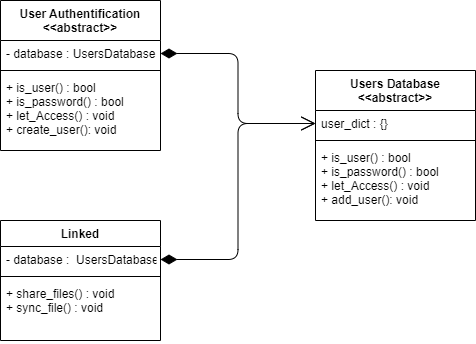

The diagram above was exported from draw.io. Its source (the exported page's mxGraphModel, read from the mxfile embedded in the PNG):
<mxGraphModel dx="1213" dy="1033" grid="1" gridSize="10" guides="1" tooltips="1" connect="1" arrows="1" fold="1" page="1" pageScale="1" pageWidth="850" pageHeight="1100" math="0" shadow="0">
  <root>
    <mxCell id="0" />
    <mxCell id="1" parent="0" />
    <mxCell id="2" value="User Authentification&#10;&lt;&lt;abstract&gt;&gt;" style="swimlane;fontStyle=1;align=center;verticalAlign=top;childLayout=stackLayout;horizontal=1;startSize=40;horizontalStack=0;resizeParent=1;resizeParentMax=0;resizeLast=0;collapsible=1;marginBottom=0;" vertex="1" parent="1">
      <mxGeometry x="110" y="230" width="160" height="150" as="geometry" />
    </mxCell>
    <mxCell id="3" value="- database : UsersDatabase" style="text;strokeColor=none;fillColor=none;align=left;verticalAlign=top;spacingLeft=4;spacingRight=4;overflow=hidden;rotatable=0;points=[[0,0.5],[1,0.5]];portConstraint=eastwest;" vertex="1" parent="2">
      <mxGeometry y="40" width="160" height="26" as="geometry" />
    </mxCell>
    <mxCell id="4" value="" style="line;strokeWidth=1;fillColor=none;align=left;verticalAlign=middle;spacingTop=-1;spacingLeft=3;spacingRight=3;rotatable=0;labelPosition=right;points=[];portConstraint=eastwest;strokeColor=inherit;" vertex="1" parent="2">
      <mxGeometry y="66" width="160" height="8" as="geometry" />
    </mxCell>
    <mxCell id="5" value="+ is_user() : bool&#10;+ is_password() : bool&#10;+ let_Access() : void&#10;+ create_user(): void" style="text;strokeColor=none;fillColor=none;align=left;verticalAlign=top;spacingLeft=4;spacingRight=4;overflow=hidden;rotatable=0;points=[[0,0.5],[1,0.5]];portConstraint=eastwest;" vertex="1" parent="2">
      <mxGeometry y="74" width="160" height="76" as="geometry" />
    </mxCell>
    <mxCell id="6" value="Users Database&#10;&lt;&lt;abstract&gt;&gt;" style="swimlane;fontStyle=1;align=center;verticalAlign=top;childLayout=stackLayout;horizontal=1;startSize=40;horizontalStack=0;resizeParent=1;resizeParentMax=0;resizeLast=0;collapsible=1;marginBottom=0;" vertex="1" parent="1">
      <mxGeometry x="425" y="300" width="160" height="150" as="geometry" />
    </mxCell>
    <mxCell id="7" value="user_dict : {}" style="text;strokeColor=none;fillColor=none;align=left;verticalAlign=top;spacingLeft=4;spacingRight=4;overflow=hidden;rotatable=0;points=[[0,0.5],[1,0.5]];portConstraint=eastwest;" vertex="1" parent="6">
      <mxGeometry y="40" width="160" height="26" as="geometry" />
    </mxCell>
    <mxCell id="8" value="" style="line;strokeWidth=1;fillColor=none;align=left;verticalAlign=middle;spacingTop=-1;spacingLeft=3;spacingRight=3;rotatable=0;labelPosition=right;points=[];portConstraint=eastwest;strokeColor=inherit;" vertex="1" parent="6">
      <mxGeometry y="66" width="160" height="8" as="geometry" />
    </mxCell>
    <mxCell id="9" value="+ is_user() : bool&#10;+ is_password() : bool&#10;+ let_Access() : void&#10;+ add_user(): void" style="text;strokeColor=none;fillColor=none;align=left;verticalAlign=top;spacingLeft=4;spacingRight=4;overflow=hidden;rotatable=0;points=[[0,0.5],[1,0.5]];portConstraint=eastwest;" vertex="1" parent="6">
      <mxGeometry y="74" width="160" height="76" as="geometry" />
    </mxCell>
    <mxCell id="10" value="Linked" style="swimlane;fontStyle=1;align=center;verticalAlign=top;childLayout=stackLayout;horizontal=1;startSize=26;horizontalStack=0;resizeParent=1;resizeParentMax=0;resizeLast=0;collapsible=1;marginBottom=0;" vertex="1" parent="1">
      <mxGeometry x="110" y="450" width="160" height="120" as="geometry" />
    </mxCell>
    <mxCell id="11" value="- database :  UsersDatabase" style="text;strokeColor=none;fillColor=none;align=left;verticalAlign=top;spacingLeft=4;spacingRight=4;overflow=hidden;rotatable=0;points=[[0,0.5],[1,0.5]];portConstraint=eastwest;" vertex="1" parent="10">
      <mxGeometry y="26" width="160" height="26" as="geometry" />
    </mxCell>
    <mxCell id="12" value="" style="line;strokeWidth=1;fillColor=none;align=left;verticalAlign=middle;spacingTop=-1;spacingLeft=3;spacingRight=3;rotatable=0;labelPosition=right;points=[];portConstraint=eastwest;strokeColor=inherit;" vertex="1" parent="10">
      <mxGeometry y="52" width="160" height="8" as="geometry" />
    </mxCell>
    <mxCell id="13" value="+ share_files() : void&#10;+ sync_file() : void" style="text;strokeColor=none;fillColor=none;align=left;verticalAlign=top;spacingLeft=4;spacingRight=4;overflow=hidden;rotatable=0;points=[[0,0.5],[1,0.5]];portConstraint=eastwest;" vertex="1" parent="10">
      <mxGeometry y="60" width="160" height="60" as="geometry" />
    </mxCell>
    <mxCell id="14" value="" style="endArrow=open;html=1;endSize=12;startArrow=diamondThin;startSize=14;startFill=1;edgeStyle=orthogonalEdgeStyle;align=left;verticalAlign=bottom;exitX=1;exitY=0.5;exitDx=0;exitDy=0;entryX=0;entryY=0.5;entryDx=0;entryDy=0;" edge="1" parent="1" source="11" target="7">
      <mxGeometry x="-0.9313" y="19" relative="1" as="geometry">
        <mxPoint x="290" y="490" as="sourcePoint" />
        <mxPoint x="450" y="490" as="targetPoint" />
        <mxPoint as="offset" />
      </mxGeometry>
    </mxCell>
    <mxCell id="15" value="" style="endArrow=open;html=1;endSize=12;startArrow=diamondThin;startSize=14;startFill=1;edgeStyle=orthogonalEdgeStyle;align=left;verticalAlign=bottom;exitX=1;exitY=0.5;exitDx=0;exitDy=0;entryX=0;entryY=0.5;entryDx=0;entryDy=0;" edge="1" parent="1" source="3" target="7">
      <mxGeometry x="-0.7333" y="43" relative="1" as="geometry">
        <mxPoint x="320" y="290" as="sourcePoint" />
        <mxPoint x="480" y="290" as="targetPoint" />
        <mxPoint as="offset" />
      </mxGeometry>
    </mxCell>
  </root>
</mxGraphModel>